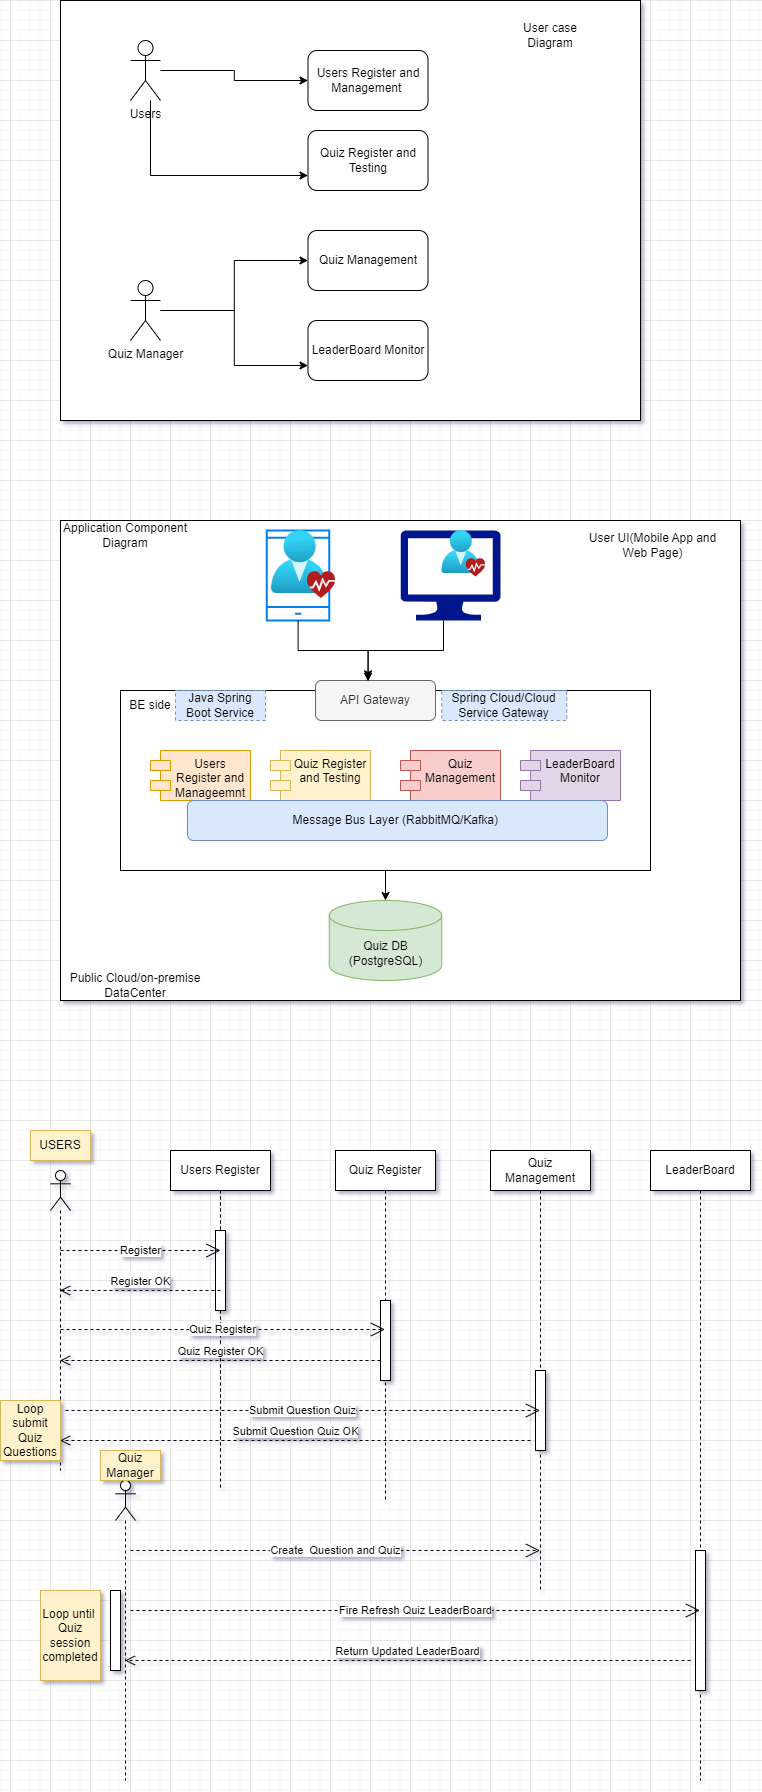

The diagram above was exported from draw.io. Its source (the exported page's mxGraphModel, read from the mxfile embedded in the PNG):
<mxGraphModel dx="2124" dy="605" grid="1" gridSize="10" guides="1" tooltips="1" connect="1" arrows="1" fold="1" page="1" pageScale="1" pageWidth="850" pageHeight="1100" math="0" shadow="0">
  <root>
    <mxCell id="0" />
    <mxCell id="1" parent="0" />
    <mxCell id="Jl-1MsFEmNbQLQCm0LSp-27" value="" style="rounded=0;whiteSpace=wrap;html=1;" vertex="1" parent="1">
      <mxGeometry x="50" y="840" width="680" height="480" as="geometry" />
    </mxCell>
    <mxCell id="Jl-1MsFEmNbQLQCm0LSp-21" value="" style="rounded=0;whiteSpace=wrap;html=1;" vertex="1" parent="1">
      <mxGeometry x="110" y="1010" width="530" height="180" as="geometry" />
    </mxCell>
    <mxCell id="Jl-1MsFEmNbQLQCm0LSp-11" value="" style="rounded=0;whiteSpace=wrap;html=1;" vertex="1" parent="1">
      <mxGeometry x="50" y="320" width="580" height="420" as="geometry" />
    </mxCell>
    <mxCell id="Jl-1MsFEmNbQLQCm0LSp-1" value="Users Register and Management&amp;nbsp;" style="rounded=1;whiteSpace=wrap;html=1;" vertex="1" parent="1">
      <mxGeometry x="297.5" y="370" width="120" height="60" as="geometry" />
    </mxCell>
    <mxCell id="Jl-1MsFEmNbQLQCm0LSp-2" value="Quiz Register and Testing" style="rounded=1;whiteSpace=wrap;html=1;" vertex="1" parent="1">
      <mxGeometry x="297.5" y="450" width="120" height="60" as="geometry" />
    </mxCell>
    <mxCell id="Jl-1MsFEmNbQLQCm0LSp-3" value="Quiz Management" style="rounded=1;whiteSpace=wrap;html=1;" vertex="1" parent="1">
      <mxGeometry x="297.5" y="550" width="120" height="60" as="geometry" />
    </mxCell>
    <mxCell id="Jl-1MsFEmNbQLQCm0LSp-4" value="LeaderBoard Monitor" style="rounded=1;whiteSpace=wrap;html=1;" vertex="1" parent="1">
      <mxGeometry x="297.5" y="640" width="120" height="60" as="geometry" />
    </mxCell>
    <mxCell id="Jl-1MsFEmNbQLQCm0LSp-7" style="edgeStyle=orthogonalEdgeStyle;rounded=0;orthogonalLoop=1;jettySize=auto;html=1;entryX=0;entryY=0.5;entryDx=0;entryDy=0;" edge="1" parent="1" source="Jl-1MsFEmNbQLQCm0LSp-5" target="Jl-1MsFEmNbQLQCm0LSp-1">
      <mxGeometry relative="1" as="geometry" />
    </mxCell>
    <mxCell id="Jl-1MsFEmNbQLQCm0LSp-8" style="edgeStyle=orthogonalEdgeStyle;rounded=0;orthogonalLoop=1;jettySize=auto;html=1;entryX=0;entryY=0.75;entryDx=0;entryDy=0;" edge="1" parent="1" source="Jl-1MsFEmNbQLQCm0LSp-5" target="Jl-1MsFEmNbQLQCm0LSp-2">
      <mxGeometry relative="1" as="geometry">
        <Array as="points">
          <mxPoint x="140" y="495" />
        </Array>
      </mxGeometry>
    </mxCell>
    <mxCell id="Jl-1MsFEmNbQLQCm0LSp-5" value="Users" style="shape=umlActor;verticalLabelPosition=bottom;verticalAlign=top;html=1;outlineConnect=0;" vertex="1" parent="1">
      <mxGeometry x="120" y="360" width="30" height="60" as="geometry" />
    </mxCell>
    <mxCell id="Jl-1MsFEmNbQLQCm0LSp-9" style="edgeStyle=orthogonalEdgeStyle;rounded=0;orthogonalLoop=1;jettySize=auto;html=1;" edge="1" parent="1" source="Jl-1MsFEmNbQLQCm0LSp-6" target="Jl-1MsFEmNbQLQCm0LSp-3">
      <mxGeometry relative="1" as="geometry" />
    </mxCell>
    <mxCell id="Jl-1MsFEmNbQLQCm0LSp-10" style="edgeStyle=orthogonalEdgeStyle;rounded=0;orthogonalLoop=1;jettySize=auto;html=1;entryX=0;entryY=0.75;entryDx=0;entryDy=0;" edge="1" parent="1" source="Jl-1MsFEmNbQLQCm0LSp-6" target="Jl-1MsFEmNbQLQCm0LSp-4">
      <mxGeometry relative="1" as="geometry" />
    </mxCell>
    <mxCell id="Jl-1MsFEmNbQLQCm0LSp-6" value="Quiz Manager" style="shape=umlActor;verticalLabelPosition=bottom;verticalAlign=top;html=1;" vertex="1" parent="1">
      <mxGeometry x="120" y="600" width="30" height="60" as="geometry" />
    </mxCell>
    <mxCell id="Jl-1MsFEmNbQLQCm0LSp-12" value="User case Diagram" style="text;html=1;strokeColor=none;fillColor=none;align=center;verticalAlign=middle;whiteSpace=wrap;rounded=0;" vertex="1" parent="1">
      <mxGeometry x="510" y="340" width="60" height="30" as="geometry" />
    </mxCell>
    <mxCell id="Jl-1MsFEmNbQLQCm0LSp-15" value="Users Register and Manageemnt" style="shape=module;align=left;spacingLeft=20;align=center;verticalAlign=top;whiteSpace=wrap;html=1;fillColor=#ffe6cc;strokeColor=#d79b00;" vertex="1" parent="1">
      <mxGeometry x="140" y="1070" width="100" height="50" as="geometry" />
    </mxCell>
    <mxCell id="Jl-1MsFEmNbQLQCm0LSp-16" value="Quiz Register and Testing" style="shape=module;align=left;spacingLeft=20;align=center;verticalAlign=top;whiteSpace=wrap;html=1;fillColor=#fff2cc;strokeColor=#d6b656;" vertex="1" parent="1">
      <mxGeometry x="260" y="1070" width="100" height="50" as="geometry" />
    </mxCell>
    <mxCell id="Jl-1MsFEmNbQLQCm0LSp-17" value="Quiz Management" style="shape=module;align=left;spacingLeft=20;align=center;verticalAlign=top;whiteSpace=wrap;html=1;fillColor=#f8cecc;strokeColor=#b85450;" vertex="1" parent="1">
      <mxGeometry x="390" y="1070" width="100" height="50" as="geometry" />
    </mxCell>
    <mxCell id="Jl-1MsFEmNbQLQCm0LSp-18" value="LeaderBoard Monitor" style="shape=module;align=left;spacingLeft=20;align=center;verticalAlign=top;whiteSpace=wrap;html=1;fillColor=#e1d5e7;strokeColor=#9673a6;" vertex="1" parent="1">
      <mxGeometry x="510" y="1070" width="100" height="50" as="geometry" />
    </mxCell>
    <mxCell id="Jl-1MsFEmNbQLQCm0LSp-19" value="API Gateway" style="rounded=1;whiteSpace=wrap;html=1;fillColor=#f5f5f5;fontColor=#333333;strokeColor=#666666;" vertex="1" parent="1">
      <mxGeometry x="305" y="1000" width="120" height="40" as="geometry" />
    </mxCell>
    <mxCell id="Jl-1MsFEmNbQLQCm0LSp-20" value="Quiz DB&lt;br&gt;(PostgreSQL)" style="shape=cylinder3;whiteSpace=wrap;html=1;boundedLbl=1;backgroundOutline=1;size=15;fillColor=#d5e8d4;strokeColor=#82b366;" vertex="1" parent="1">
      <mxGeometry x="318.75" y="1220" width="112.5" height="80" as="geometry" />
    </mxCell>
    <mxCell id="Jl-1MsFEmNbQLQCm0LSp-22" style="edgeStyle=orthogonalEdgeStyle;rounded=0;orthogonalLoop=1;jettySize=auto;html=1;entryX=0.5;entryY=0;entryDx=0;entryDy=0;entryPerimeter=0;" edge="1" parent="1" source="Jl-1MsFEmNbQLQCm0LSp-21" target="Jl-1MsFEmNbQLQCm0LSp-20">
      <mxGeometry relative="1" as="geometry" />
    </mxCell>
    <mxCell id="Jl-1MsFEmNbQLQCm0LSp-26" value="" style="html=1;verticalLabelPosition=bottom;align=center;labelBackgroundColor=#ffffff;verticalAlign=top;strokeWidth=2;strokeColor=#0080F0;shadow=0;dashed=0;shape=mxgraph.ios7.icons.smartphone;" vertex="1" parent="1">
      <mxGeometry x="256.25" y="850" width="62.5" height="90" as="geometry" />
    </mxCell>
    <mxCell id="Jl-1MsFEmNbQLQCm0LSp-28" value="Application Component Diagram" style="text;html=1;strokeColor=none;fillColor=none;align=center;verticalAlign=middle;whiteSpace=wrap;rounded=0;" vertex="1" parent="1">
      <mxGeometry x="50" y="840" width="130" height="30" as="geometry" />
    </mxCell>
    <mxCell id="Jl-1MsFEmNbQLQCm0LSp-29" value="User UI(Mobile App and Web Page)" style="text;html=1;strokeColor=none;fillColor=none;align=center;verticalAlign=middle;whiteSpace=wrap;rounded=0;" vertex="1" parent="1">
      <mxGeometry x="570" y="850" width="145" height="30" as="geometry" />
    </mxCell>
    <mxCell id="Jl-1MsFEmNbQLQCm0LSp-30" value="BE side" style="text;html=1;strokeColor=none;fillColor=none;align=center;verticalAlign=middle;whiteSpace=wrap;rounded=0;" vertex="1" parent="1">
      <mxGeometry x="110" y="1010" width="60" height="30" as="geometry" />
    </mxCell>
    <mxCell id="Jl-1MsFEmNbQLQCm0LSp-31" value="Public Cloud/on-premise DataCenter" style="text;html=1;strokeColor=none;fillColor=none;align=center;verticalAlign=middle;whiteSpace=wrap;rounded=0;" vertex="1" parent="1">
      <mxGeometry x="50" y="1290" width="150" height="30" as="geometry" />
    </mxCell>
    <mxCell id="Jl-1MsFEmNbQLQCm0LSp-34" value="Message Bus Layer (RabbitMQ/Kafka)&amp;nbsp;" style="rounded=1;whiteSpace=wrap;html=1;fillColor=#dae8fc;strokeColor=#6c8ebf;" vertex="1" parent="1">
      <mxGeometry x="177" y="1120" width="420" height="40" as="geometry" />
    </mxCell>
    <mxCell id="Jl-1MsFEmNbQLQCm0LSp-35" value="" style="shape=umlLifeline;perimeter=lifelinePerimeter;whiteSpace=wrap;html=1;container=1;dropTarget=0;collapsible=0;recursiveResize=0;outlineConnect=0;portConstraint=eastwest;newEdgeStyle={&quot;curved&quot;:0,&quot;rounded&quot;:0};participant=umlActor;" vertex="1" parent="1">
      <mxGeometry x="40" y="1490" width="20" height="300" as="geometry" />
    </mxCell>
    <mxCell id="Jl-1MsFEmNbQLQCm0LSp-36" value="Users Register" style="shape=umlLifeline;perimeter=lifelinePerimeter;whiteSpace=wrap;html=1;container=1;dropTarget=0;collapsible=0;recursiveResize=0;outlineConnect=0;portConstraint=eastwest;newEdgeStyle={&quot;curved&quot;:0,&quot;rounded&quot;:0};" vertex="1" parent="1">
      <mxGeometry x="160" y="1470" width="100" height="300" as="geometry" />
    </mxCell>
    <mxCell id="Jl-1MsFEmNbQLQCm0LSp-37" value="Users Register" style="shape=umlLifeline;perimeter=lifelinePerimeter;whiteSpace=wrap;html=1;container=1;dropTarget=0;collapsible=0;recursiveResize=0;outlineConnect=0;portConstraint=eastwest;newEdgeStyle={&quot;curved&quot;:0,&quot;rounded&quot;:0};" vertex="1" parent="1">
      <mxGeometry x="160" y="1470" width="100" height="340" as="geometry" />
    </mxCell>
    <mxCell id="Jl-1MsFEmNbQLQCm0LSp-49" value="" style="html=1;points=[[0,0,0,0,5],[0,1,0,0,-5],[1,0,0,0,5],[1,1,0,0,-5]];perimeter=orthogonalPerimeter;outlineConnect=0;targetShapes=umlLifeline;portConstraint=eastwest;newEdgeStyle={&quot;curved&quot;:0,&quot;rounded&quot;:0};" vertex="1" parent="Jl-1MsFEmNbQLQCm0LSp-37">
      <mxGeometry x="45" y="80" width="10" height="80" as="geometry" />
    </mxCell>
    <mxCell id="Jl-1MsFEmNbQLQCm0LSp-38" value="Quiz Register" style="shape=umlLifeline;perimeter=lifelinePerimeter;whiteSpace=wrap;html=1;container=1;dropTarget=0;collapsible=0;recursiveResize=0;outlineConnect=0;portConstraint=eastwest;newEdgeStyle={&quot;curved&quot;:0,&quot;rounded&quot;:0};" vertex="1" parent="1">
      <mxGeometry x="325" y="1470" width="100" height="350" as="geometry" />
    </mxCell>
    <mxCell id="Jl-1MsFEmNbQLQCm0LSp-50" value="" style="html=1;points=[[0,0,0,0,5],[0,1,0,0,-5],[1,0,0,0,5],[1,1,0,0,-5]];perimeter=orthogonalPerimeter;outlineConnect=0;targetShapes=umlLifeline;portConstraint=eastwest;newEdgeStyle={&quot;curved&quot;:0,&quot;rounded&quot;:0};" vertex="1" parent="Jl-1MsFEmNbQLQCm0LSp-38">
      <mxGeometry x="45" y="150" width="10" height="80" as="geometry" />
    </mxCell>
    <mxCell id="Jl-1MsFEmNbQLQCm0LSp-39" value="Quiz Management" style="shape=umlLifeline;perimeter=lifelinePerimeter;whiteSpace=wrap;html=1;container=1;dropTarget=0;collapsible=0;recursiveResize=0;outlineConnect=0;portConstraint=eastwest;newEdgeStyle={&quot;curved&quot;:0,&quot;rounded&quot;:0};" vertex="1" parent="1">
      <mxGeometry x="480" y="1470" width="100" height="440" as="geometry" />
    </mxCell>
    <mxCell id="Jl-1MsFEmNbQLQCm0LSp-51" value="" style="html=1;points=[[0,0,0,0,5],[0,1,0,0,-5],[1,0,0,0,5],[1,1,0,0,-5]];perimeter=orthogonalPerimeter;outlineConnect=0;targetShapes=umlLifeline;portConstraint=eastwest;newEdgeStyle={&quot;curved&quot;:0,&quot;rounded&quot;:0};" vertex="1" parent="Jl-1MsFEmNbQLQCm0LSp-39">
      <mxGeometry x="45" y="220" width="10" height="80" as="geometry" />
    </mxCell>
    <mxCell id="Jl-1MsFEmNbQLQCm0LSp-40" value="LeaderBoard" style="shape=umlLifeline;perimeter=lifelinePerimeter;whiteSpace=wrap;html=1;container=1;dropTarget=0;collapsible=0;recursiveResize=0;outlineConnect=0;portConstraint=eastwest;newEdgeStyle={&quot;curved&quot;:0,&quot;rounded&quot;:0};" vertex="1" parent="1">
      <mxGeometry x="640" y="1470" width="100" height="630" as="geometry" />
    </mxCell>
    <mxCell id="Jl-1MsFEmNbQLQCm0LSp-64" value="" style="html=1;points=[[0,0,0,0,5],[0,1,0,0,-5],[1,0,0,0,5],[1,1,0,0,-5]];perimeter=orthogonalPerimeter;outlineConnect=0;targetShapes=umlLifeline;portConstraint=eastwest;newEdgeStyle={&quot;curved&quot;:0,&quot;rounded&quot;:0};" vertex="1" parent="Jl-1MsFEmNbQLQCm0LSp-40">
      <mxGeometry x="45" y="400" width="10" height="140" as="geometry" />
    </mxCell>
    <mxCell id="Jl-1MsFEmNbQLQCm0LSp-42" value="Register" style="endArrow=open;endSize=12;dashed=1;html=1;rounded=0;" edge="1" parent="1">
      <mxGeometry width="160" relative="1" as="geometry">
        <mxPoint x="50" y="1570" as="sourcePoint" />
        <mxPoint x="210" y="1570" as="targetPoint" />
      </mxGeometry>
    </mxCell>
    <mxCell id="Jl-1MsFEmNbQLQCm0LSp-43" value="Register OK" style="html=1;verticalAlign=bottom;endArrow=open;dashed=1;endSize=8;curved=0;rounded=0;" edge="1" parent="1" target="Jl-1MsFEmNbQLQCm0LSp-35">
      <mxGeometry relative="1" as="geometry">
        <mxPoint x="210" y="1610" as="sourcePoint" />
        <mxPoint x="130" y="1610" as="targetPoint" />
      </mxGeometry>
    </mxCell>
    <mxCell id="Jl-1MsFEmNbQLQCm0LSp-44" value="Quiz Register" style="endArrow=open;endSize=12;dashed=1;html=1;rounded=0;" edge="1" parent="1" target="Jl-1MsFEmNbQLQCm0LSp-38">
      <mxGeometry width="160" relative="1" as="geometry">
        <mxPoint x="50" y="1649" as="sourcePoint" />
        <mxPoint x="210" y="1649" as="targetPoint" />
      </mxGeometry>
    </mxCell>
    <mxCell id="Jl-1MsFEmNbQLQCm0LSp-45" value="Quiz Register OK" style="html=1;verticalAlign=bottom;endArrow=open;dashed=1;endSize=8;curved=0;rounded=0;" edge="1" parent="1" target="Jl-1MsFEmNbQLQCm0LSp-35">
      <mxGeometry relative="1" as="geometry">
        <mxPoint x="370" y="1680" as="sourcePoint" />
        <mxPoint x="290" y="1680" as="targetPoint" />
      </mxGeometry>
    </mxCell>
    <mxCell id="Jl-1MsFEmNbQLQCm0LSp-53" value="Submit Question Quiz" style="endArrow=open;endSize=12;dashed=1;html=1;rounded=0;" edge="1" parent="1" target="Jl-1MsFEmNbQLQCm0LSp-39">
      <mxGeometry width="160" relative="1" as="geometry">
        <mxPoint x="55" y="1730" as="sourcePoint" />
        <mxPoint x="215" y="1730" as="targetPoint" />
      </mxGeometry>
    </mxCell>
    <mxCell id="Jl-1MsFEmNbQLQCm0LSp-54" value="Submit Question Quiz OK" style="html=1;verticalAlign=bottom;endArrow=open;dashed=1;endSize=8;curved=0;rounded=0;" edge="1" parent="1" target="Jl-1MsFEmNbQLQCm0LSp-35">
      <mxGeometry relative="1" as="geometry">
        <mxPoint x="520" y="1760" as="sourcePoint" />
        <mxPoint x="440" y="1760" as="targetPoint" />
      </mxGeometry>
    </mxCell>
    <mxCell id="Jl-1MsFEmNbQLQCm0LSp-60" value="" style="ellipse;whiteSpace=wrap;html=1;align=center;aspect=fixed;fillColor=none;strokeColor=none;resizable=0;perimeter=centerPerimeter;rotatable=0;allowArrows=0;points=[];outlineConnect=1;" vertex="1" parent="1">
      <mxGeometry x="295" y="1610" width="10" height="10" as="geometry" />
    </mxCell>
    <mxCell id="Jl-1MsFEmNbQLQCm0LSp-61" value="" style="shape=umlLifeline;perimeter=lifelinePerimeter;whiteSpace=wrap;html=1;container=1;dropTarget=0;collapsible=0;recursiveResize=0;outlineConnect=0;portConstraint=eastwest;newEdgeStyle={&quot;curved&quot;:0,&quot;rounded&quot;:0};participant=umlActor;" vertex="1" parent="1">
      <mxGeometry x="105" y="1800" width="20" height="300" as="geometry" />
    </mxCell>
    <mxCell id="Jl-1MsFEmNbQLQCm0LSp-70" value="" style="html=1;points=[[0,0,0,0,5],[0,1,0,0,-5],[1,0,0,0,5],[1,1,0,0,-5]];perimeter=orthogonalPerimeter;outlineConnect=0;targetShapes=umlLifeline;portConstraint=eastwest;newEdgeStyle={&quot;curved&quot;:0,&quot;rounded&quot;:0};" vertex="1" parent="Jl-1MsFEmNbQLQCm0LSp-61">
      <mxGeometry x="-5" y="110" width="10" height="80" as="geometry" />
    </mxCell>
    <mxCell id="Jl-1MsFEmNbQLQCm0LSp-62" value="USERS" style="text;html=1;strokeColor=#d6b656;fillColor=#fff2cc;align=center;verticalAlign=middle;whiteSpace=wrap;rounded=0;" vertex="1" parent="1">
      <mxGeometry x="20" y="1450" width="60" height="30" as="geometry" />
    </mxCell>
    <mxCell id="Jl-1MsFEmNbQLQCm0LSp-63" value="Quiz Manager" style="text;html=1;strokeColor=#d6b656;fillColor=#fff2cc;align=center;verticalAlign=middle;whiteSpace=wrap;rounded=0;" vertex="1" parent="1">
      <mxGeometry x="90" y="1770" width="60" height="30" as="geometry" />
    </mxCell>
    <mxCell id="Jl-1MsFEmNbQLQCm0LSp-68" value="Fire Refresh Quiz LeaderBoard" style="endArrow=open;endSize=12;dashed=1;html=1;rounded=0;" edge="1" parent="1" target="Jl-1MsFEmNbQLQCm0LSp-40">
      <mxGeometry width="160" relative="1" as="geometry">
        <mxPoint x="120" y="1930" as="sourcePoint" />
        <mxPoint x="280" y="1930" as="targetPoint" />
      </mxGeometry>
    </mxCell>
    <mxCell id="Jl-1MsFEmNbQLQCm0LSp-69" value="Return Updated LeaderBoard" style="html=1;verticalAlign=bottom;endArrow=open;dashed=1;endSize=8;curved=0;rounded=0;" edge="1" parent="1" target="Jl-1MsFEmNbQLQCm0LSp-61">
      <mxGeometry relative="1" as="geometry">
        <mxPoint x="680" y="1980" as="sourcePoint" />
        <mxPoint x="600" y="1980" as="targetPoint" />
      </mxGeometry>
    </mxCell>
    <mxCell id="Jl-1MsFEmNbQLQCm0LSp-71" value="Loop until&amp;nbsp; Quiz session completed" style="text;html=1;strokeColor=#d6b656;fillColor=#fff2cc;align=center;verticalAlign=middle;whiteSpace=wrap;rounded=0;" vertex="1" parent="1">
      <mxGeometry x="30" y="1910" width="60" height="90" as="geometry" />
    </mxCell>
    <mxCell id="Jl-1MsFEmNbQLQCm0LSp-72" value="Loop submit Quiz Questions" style="text;html=1;strokeColor=#d6b656;fillColor=#fff2cc;align=center;verticalAlign=middle;whiteSpace=wrap;rounded=0;" vertex="1" parent="1">
      <mxGeometry x="-10" y="1720" width="60" height="60" as="geometry" />
    </mxCell>
    <mxCell id="Jl-1MsFEmNbQLQCm0LSp-73" value="Create&amp;nbsp; Question and Quiz" style="endArrow=open;endSize=12;dashed=1;html=1;rounded=0;" edge="1" parent="1" target="Jl-1MsFEmNbQLQCm0LSp-39">
      <mxGeometry width="160" relative="1" as="geometry">
        <mxPoint x="120" y="1870" as="sourcePoint" />
        <mxPoint x="280" y="1870" as="targetPoint" />
      </mxGeometry>
    </mxCell>
    <mxCell id="Jl-1MsFEmNbQLQCm0LSp-74" value="Java Spring Boot Service" style="text;html=1;strokeColor=#6c8ebf;fillColor=#dae8fc;align=center;verticalAlign=middle;whiteSpace=wrap;rounded=0;dashed=1;" vertex="1" parent="1">
      <mxGeometry x="165" y="1010" width="90" height="30" as="geometry" />
    </mxCell>
    <mxCell id="Jl-1MsFEmNbQLQCm0LSp-75" value="Spring Cloud/Cloud Service Gateway" style="text;html=1;strokeColor=#6c8ebf;fillColor=#dae8fc;align=center;verticalAlign=middle;whiteSpace=wrap;rounded=0;dashed=1;" vertex="1" parent="1">
      <mxGeometry x="431.25" y="1010" width="125" height="30" as="geometry" />
    </mxCell>
    <mxCell id="Jl-1MsFEmNbQLQCm0LSp-76" style="edgeStyle=orthogonalEdgeStyle;rounded=0;orthogonalLoop=1;jettySize=auto;html=1;entryX=0.438;entryY=-0.04;entryDx=0;entryDy=0;entryPerimeter=0;" edge="1" parent="1" source="Jl-1MsFEmNbQLQCm0LSp-26" target="Jl-1MsFEmNbQLQCm0LSp-19">
      <mxGeometry relative="1" as="geometry" />
    </mxCell>
    <mxCell id="Jl-1MsFEmNbQLQCm0LSp-78" value="" style="image;aspect=fixed;html=1;points=[];align=center;fontSize=12;image=img/lib/azure2/intune/Tenant_Status.svg;" vertex="1" parent="1">
      <mxGeometry x="261" y="850" width="64" height="68" as="geometry" />
    </mxCell>
    <mxCell id="Jl-1MsFEmNbQLQCm0LSp-79" value="" style="sketch=0;aspect=fixed;pointerEvents=1;shadow=0;dashed=0;html=1;strokeColor=none;labelPosition=center;verticalLabelPosition=bottom;verticalAlign=top;align=center;fillColor=#00188D;shape=mxgraph.azure.computer" vertex="1" parent="1">
      <mxGeometry x="390" y="850" width="100" height="90" as="geometry" />
    </mxCell>
    <mxCell id="Jl-1MsFEmNbQLQCm0LSp-80" style="edgeStyle=orthogonalEdgeStyle;rounded=0;orthogonalLoop=1;jettySize=auto;html=1;entryX=0.438;entryY=0.02;entryDx=0;entryDy=0;entryPerimeter=0;" edge="1" parent="1" source="Jl-1MsFEmNbQLQCm0LSp-79" target="Jl-1MsFEmNbQLQCm0LSp-19">
      <mxGeometry relative="1" as="geometry">
        <Array as="points">
          <mxPoint x="433" y="970" />
          <mxPoint x="358" y="970" />
        </Array>
      </mxGeometry>
    </mxCell>
    <mxCell id="Jl-1MsFEmNbQLQCm0LSp-81" value="" style="image;aspect=fixed;html=1;points=[];align=center;fontSize=12;image=img/lib/azure2/intune/Tenant_Status.svg;" vertex="1" parent="1">
      <mxGeometry x="431.25" y="850" width="43.78" height="46.52" as="geometry" />
    </mxCell>
  </root>
</mxGraphModel>